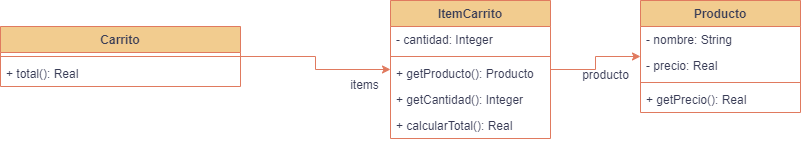

The diagram above was exported from draw.io. Its source (the exported page's mxGraphModel, read from the mxfile embedded in the PNG):
<mxGraphModel dx="1691" dy="516" grid="1" gridSize="10" guides="1" tooltips="1" connect="1" arrows="1" fold="1" page="1" pageScale="1" pageWidth="827" pageHeight="1169" background="#ffffff" math="0" shadow="0">
  <root>
    <mxCell id="0" />
    <mxCell id="1" parent="0" />
    <mxCell id="heEDVe1quWgS3hibdST5-23" style="edgeStyle=orthogonalEdgeStyle;rounded=0;orthogonalLoop=1;jettySize=auto;html=1;strokeColor=#E07A5F;fontColor=#393C56;fillColor=#F2CC8F;" edge="1" parent="1" source="heEDVe1quWgS3hibdST5-1" target="heEDVe1quWgS3hibdST5-8">
      <mxGeometry relative="1" as="geometry" />
    </mxCell>
    <mxCell id="heEDVe1quWgS3hibdST5-1" value="Carrito" style="swimlane;fontStyle=1;align=center;verticalAlign=top;childLayout=stackLayout;horizontal=1;startSize=26;horizontalStack=0;resizeParent=1;resizeParentMax=0;resizeLast=0;collapsible=1;marginBottom=0;labelBackgroundColor=none;fillColor=#F2CC8F;strokeColor=#E07A5F;fontColor=#393C56;" vertex="1" parent="1">
      <mxGeometry x="-10" y="196" width="240" height="60" as="geometry" />
    </mxCell>
    <mxCell id="heEDVe1quWgS3hibdST5-3" value="" style="line;strokeWidth=1;fillColor=none;align=left;verticalAlign=middle;spacingTop=-1;spacingLeft=3;spacingRight=3;rotatable=0;labelPosition=right;points=[];portConstraint=eastwest;strokeColor=#E07A5F;labelBackgroundColor=none;fontColor=#393C56;" vertex="1" parent="heEDVe1quWgS3hibdST5-1">
      <mxGeometry y="26" width="240" height="8" as="geometry" />
    </mxCell>
    <mxCell id="heEDVe1quWgS3hibdST5-4" value="+ total(): Real" style="text;strokeColor=none;fillColor=none;align=left;verticalAlign=top;spacingLeft=4;spacingRight=4;overflow=hidden;rotatable=0;points=[[0,0.5],[1,0.5]];portConstraint=eastwest;labelBackgroundColor=none;fontColor=#393C56;" vertex="1" parent="heEDVe1quWgS3hibdST5-1">
      <mxGeometry y="34" width="240" height="26" as="geometry" />
    </mxCell>
    <mxCell id="heEDVe1quWgS3hibdST5-25" style="edgeStyle=orthogonalEdgeStyle;rounded=0;orthogonalLoop=1;jettySize=auto;html=1;strokeColor=#E07A5F;fontColor=#393C56;fillColor=#F2CC8F;" edge="1" parent="1" source="heEDVe1quWgS3hibdST5-8" target="heEDVe1quWgS3hibdST5-14">
      <mxGeometry relative="1" as="geometry" />
    </mxCell>
    <mxCell id="heEDVe1quWgS3hibdST5-8" value="ItemCarrito" style="swimlane;fontStyle=1;align=center;verticalAlign=top;childLayout=stackLayout;horizontal=1;startSize=26;horizontalStack=0;resizeParent=1;resizeParentMax=0;resizeLast=0;collapsible=1;marginBottom=0;labelBackgroundColor=none;fillColor=#F2CC8F;strokeColor=#E07A5F;fontColor=#393C56;" vertex="1" parent="1">
      <mxGeometry x="380" y="170" width="160" height="138" as="geometry" />
    </mxCell>
    <mxCell id="heEDVe1quWgS3hibdST5-9" value="- cantidad: Integer" style="text;strokeColor=none;fillColor=none;align=left;verticalAlign=top;spacingLeft=4;spacingRight=4;overflow=hidden;rotatable=0;points=[[0,0.5],[1,0.5]];portConstraint=eastwest;labelBackgroundColor=none;fontColor=#393C56;" vertex="1" parent="heEDVe1quWgS3hibdST5-8">
      <mxGeometry y="26" width="160" height="26" as="geometry" />
    </mxCell>
    <mxCell id="heEDVe1quWgS3hibdST5-10" value="" style="line;strokeWidth=1;fillColor=none;align=left;verticalAlign=middle;spacingTop=-1;spacingLeft=3;spacingRight=3;rotatable=0;labelPosition=right;points=[];portConstraint=eastwest;strokeColor=#E07A5F;labelBackgroundColor=none;fontColor=#393C56;" vertex="1" parent="heEDVe1quWgS3hibdST5-8">
      <mxGeometry y="52" width="160" height="8" as="geometry" />
    </mxCell>
    <mxCell id="heEDVe1quWgS3hibdST5-11" value="+ getProducto(): Producto" style="text;strokeColor=none;fillColor=none;align=left;verticalAlign=top;spacingLeft=4;spacingRight=4;overflow=hidden;rotatable=0;points=[[0,0.5],[1,0.5]];portConstraint=eastwest;labelBackgroundColor=none;fontColor=#393C56;" vertex="1" parent="heEDVe1quWgS3hibdST5-8">
      <mxGeometry y="60" width="160" height="26" as="geometry" />
    </mxCell>
    <mxCell id="heEDVe1quWgS3hibdST5-12" value="+ getCantidad(): Integer" style="text;strokeColor=none;fillColor=none;align=left;verticalAlign=top;spacingLeft=4;spacingRight=4;overflow=hidden;rotatable=0;points=[[0,0.5],[1,0.5]];portConstraint=eastwest;labelBackgroundColor=none;fontColor=#393C56;" vertex="1" parent="heEDVe1quWgS3hibdST5-8">
      <mxGeometry y="86" width="160" height="26" as="geometry" />
    </mxCell>
    <mxCell id="heEDVe1quWgS3hibdST5-28" value="+ calcularTotal(): Real" style="text;strokeColor=none;fillColor=none;align=left;verticalAlign=top;spacingLeft=4;spacingRight=4;overflow=hidden;rotatable=0;points=[[0,0.5],[1,0.5]];portConstraint=eastwest;labelBackgroundColor=none;fontColor=#393C56;" vertex="1" parent="heEDVe1quWgS3hibdST5-8">
      <mxGeometry y="112" width="160" height="26" as="geometry" />
    </mxCell>
    <mxCell id="heEDVe1quWgS3hibdST5-14" value="Producto" style="swimlane;fontStyle=1;align=center;verticalAlign=top;childLayout=stackLayout;horizontal=1;startSize=26;horizontalStack=0;resizeParent=1;resizeParentMax=0;resizeLast=0;collapsible=1;marginBottom=0;labelBackgroundColor=none;fillColor=#F2CC8F;strokeColor=#E07A5F;fontColor=#393C56;" vertex="1" parent="1">
      <mxGeometry x="630" y="170" width="160" height="112" as="geometry" />
    </mxCell>
    <mxCell id="heEDVe1quWgS3hibdST5-15" value="- nombre: String" style="text;strokeColor=none;fillColor=none;align=left;verticalAlign=top;spacingLeft=4;spacingRight=4;overflow=hidden;rotatable=0;points=[[0,0.5],[1,0.5]];portConstraint=eastwest;labelBackgroundColor=none;fontColor=#393C56;" vertex="1" parent="heEDVe1quWgS3hibdST5-14">
      <mxGeometry y="26" width="160" height="26" as="geometry" />
    </mxCell>
    <mxCell id="heEDVe1quWgS3hibdST5-19" value="- precio: Real" style="text;strokeColor=none;fillColor=none;align=left;verticalAlign=top;spacingLeft=4;spacingRight=4;overflow=hidden;rotatable=0;points=[[0,0.5],[1,0.5]];portConstraint=eastwest;labelBackgroundColor=none;fontColor=#393C56;" vertex="1" parent="heEDVe1quWgS3hibdST5-14">
      <mxGeometry y="52" width="160" height="26" as="geometry" />
    </mxCell>
    <mxCell id="heEDVe1quWgS3hibdST5-16" value="" style="line;strokeWidth=1;fillColor=none;align=left;verticalAlign=middle;spacingTop=-1;spacingLeft=3;spacingRight=3;rotatable=0;labelPosition=right;points=[];portConstraint=eastwest;strokeColor=#E07A5F;labelBackgroundColor=none;fontColor=#393C56;" vertex="1" parent="heEDVe1quWgS3hibdST5-14">
      <mxGeometry y="78" width="160" height="8" as="geometry" />
    </mxCell>
    <mxCell id="heEDVe1quWgS3hibdST5-17" value="+ getPrecio(): Real" style="text;strokeColor=none;fillColor=none;align=left;verticalAlign=top;spacingLeft=4;spacingRight=4;overflow=hidden;rotatable=0;points=[[0,0.5],[1,0.5]];portConstraint=eastwest;labelBackgroundColor=none;fontColor=#393C56;" vertex="1" parent="heEDVe1quWgS3hibdST5-14">
      <mxGeometry y="86" width="160" height="26" as="geometry" />
    </mxCell>
    <mxCell id="heEDVe1quWgS3hibdST5-24" value="items" style="text;html=1;align=center;verticalAlign=middle;resizable=0;points=[];autosize=1;strokeColor=none;fillColor=none;fontColor=#393C56;" vertex="1" parent="1">
      <mxGeometry x="329" y="240" width="50" height="30" as="geometry" />
    </mxCell>
    <mxCell id="heEDVe1quWgS3hibdST5-26" value="producto" style="text;html=1;align=center;verticalAlign=middle;resizable=0;points=[];autosize=1;strokeColor=none;fillColor=none;fontColor=#393C56;" vertex="1" parent="1">
      <mxGeometry x="560" y="230" width="70" height="30" as="geometry" />
    </mxCell>
  </root>
</mxGraphModel>